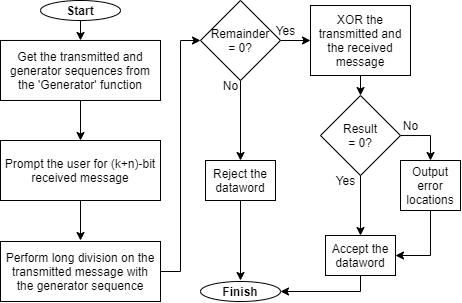

The diagram above was exported from draw.io. Its source (the exported page's mxGraphModel, read from the mxfile embedded in the PNG):
<mxGraphModel dx="716" dy="339" grid="1" gridSize="5" guides="1" tooltips="1" connect="1" arrows="1" fold="1" page="1" pageScale="1" pageWidth="1169" pageHeight="827" math="0" shadow="0">
  <root>
    <mxCell id="t7nQ8z17R7ymPundIXUX-0" />
    <mxCell id="t7nQ8z17R7ymPundIXUX-1" parent="t7nQ8z17R7ymPundIXUX-0" />
    <mxCell id="pw04bHkk1MKHOnuc0Nvn-0" style="edgeStyle=orthogonalEdgeStyle;rounded=0;orthogonalLoop=1;jettySize=auto;html=1;exitX=0.5;exitY=1;exitDx=0;exitDy=0;entryX=0.5;entryY=0;entryDx=0;entryDy=0;" edge="1" parent="t7nQ8z17R7ymPundIXUX-1" target="pw04bHkk1MKHOnuc0Nvn-35">
      <mxGeometry relative="1" as="geometry">
        <mxPoint x="400" y="200.00000000000003" as="sourcePoint" />
        <mxPoint x="400" y="235.02999999999997" as="targetPoint" />
      </mxGeometry>
    </mxCell>
    <mxCell id="pw04bHkk1MKHOnuc0Nvn-2" style="edgeStyle=orthogonalEdgeStyle;rounded=0;orthogonalLoop=1;jettySize=auto;html=1;exitX=1;exitY=0.5;exitDx=0;exitDy=0;entryX=0;entryY=0.5;entryDx=0;entryDy=0;" edge="1" parent="t7nQ8z17R7ymPundIXUX-1" target="pw04bHkk1MKHOnuc0Nvn-5">
      <mxGeometry relative="1" as="geometry">
        <mxPoint x="440" y="160.00000000000003" as="sourcePoint" />
        <mxPoint x="470" y="160.00000000000003" as="targetPoint" />
      </mxGeometry>
    </mxCell>
    <mxCell id="SULRG_51QRTmBCCU1KFn-12" style="edgeStyle=orthogonalEdgeStyle;rounded=0;orthogonalLoop=1;jettySize=auto;html=1;exitX=0.5;exitY=1;exitDx=0;exitDy=0;entryX=0.5;entryY=0;entryDx=0;entryDy=0;" parent="t7nQ8z17R7ymPundIXUX-1" source="SULRG_51QRTmBCCU1KFn-13" edge="1">
      <mxGeometry relative="1" as="geometry">
        <mxPoint x="240" y="159.97000000000003" as="targetPoint" />
      </mxGeometry>
    </mxCell>
    <mxCell id="SULRG_51QRTmBCCU1KFn-13" value="&lt;b&gt;Start&lt;/b&gt;" style="ellipse;whiteSpace=wrap;html=1;" parent="t7nQ8z17R7ymPundIXUX-1" vertex="1">
      <mxGeometry x="200" y="120" width="80" height="20" as="geometry" />
    </mxCell>
    <mxCell id="SULRG_51QRTmBCCU1KFn-15" style="edgeStyle=orthogonalEdgeStyle;rounded=0;orthogonalLoop=1;jettySize=auto;html=1;exitX=0.5;exitY=1;exitDx=0;exitDy=0;entryX=0.5;entryY=0;entryDx=0;entryDy=0;" parent="t7nQ8z17R7ymPundIXUX-1" edge="1">
      <mxGeometry relative="1" as="geometry">
        <mxPoint x="240" y="219.97000000000003" as="sourcePoint" />
        <mxPoint x="240" y="260" as="targetPoint" />
      </mxGeometry>
    </mxCell>
    <mxCell id="SULRG_51QRTmBCCU1KFn-17" style="edgeStyle=orthogonalEdgeStyle;rounded=0;orthogonalLoop=1;jettySize=auto;html=1;exitX=0.5;exitY=1;exitDx=0;exitDy=0;entryX=0.5;entryY=0;entryDx=0;entryDy=0;" parent="t7nQ8z17R7ymPundIXUX-1" edge="1">
      <mxGeometry relative="1" as="geometry">
        <mxPoint x="240" y="360" as="targetPoint" />
        <mxPoint x="240" y="320" as="sourcePoint" />
      </mxGeometry>
    </mxCell>
    <mxCell id="pw04bHkk1MKHOnuc0Nvn-30" style="edgeStyle=orthogonalEdgeStyle;rounded=0;orthogonalLoop=1;jettySize=auto;html=1;exitX=1;exitY=0.5;exitDx=0;exitDy=0;entryX=0;entryY=0.5;entryDx=0;entryDy=0;" edge="1" parent="t7nQ8z17R7ymPundIXUX-1" source="rxP0wl8fCMfgt8gesfht-0" target="pw04bHkk1MKHOnuc0Nvn-28">
      <mxGeometry relative="1" as="geometry" />
    </mxCell>
    <mxCell id="rxP0wl8fCMfgt8gesfht-0" value="Perform long division on the transmitted message with&lt;br&gt;the generator sequence" style="rounded=0;whiteSpace=wrap;html=1;" parent="t7nQ8z17R7ymPundIXUX-1" vertex="1">
      <mxGeometry x="160" y="361" width="160" height="60" as="geometry" />
    </mxCell>
    <mxCell id="pw04bHkk1MKHOnuc0Nvn-33" style="edgeStyle=orthogonalEdgeStyle;rounded=0;orthogonalLoop=1;jettySize=auto;html=1;exitX=0.5;exitY=1;exitDx=0;exitDy=0;" edge="1" parent="t7nQ8z17R7ymPundIXUX-1" source="pw04bHkk1MKHOnuc0Nvn-35">
      <mxGeometry relative="1" as="geometry">
        <mxPoint x="400" y="400" as="targetPoint" />
        <mxPoint x="400" y="285.03" as="sourcePoint" />
      </mxGeometry>
    </mxCell>
    <mxCell id="WbO2-R6xEXYnaYiQElb3-0" value="Yes" style="text;html=1;align=center;verticalAlign=middle;resizable=0;points=[];autosize=1;" parent="t7nQ8z17R7ymPundIXUX-1" vertex="1">
      <mxGeometry x="430" y="139.97" width="30" height="20" as="geometry" />
    </mxCell>
    <mxCell id="WbO2-R6xEXYnaYiQElb3-1" value="No" style="text;html=1;align=center;verticalAlign=middle;resizable=0;points=[];autosize=1;" parent="t7nQ8z17R7ymPundIXUX-1" vertex="1">
      <mxGeometry x="375" y="195.03" width="30" height="20" as="geometry" />
    </mxCell>
    <mxCell id="pUjPWCIZD-N4XUBFTkYj-1" value="Get the transmitted and generator sequences from the 'Generator' function" style="rounded=0;whiteSpace=wrap;html=1;" vertex="1" parent="t7nQ8z17R7ymPundIXUX-1">
      <mxGeometry x="160" y="159.97" width="160" height="60" as="geometry" />
    </mxCell>
    <mxCell id="qFX7d6JIGpZqrUALaLbE-0" value="Prompt the user for (k+n)-bit received message" style="rounded=0;whiteSpace=wrap;html=1;" vertex="1" parent="t7nQ8z17R7ymPundIXUX-1">
      <mxGeometry x="160" y="260" width="160" height="60" as="geometry" />
    </mxCell>
    <mxCell id="pw04bHkk1MKHOnuc0Nvn-10" style="edgeStyle=orthogonalEdgeStyle;rounded=0;orthogonalLoop=1;jettySize=auto;html=1;exitX=1;exitY=0.5;exitDx=0;exitDy=0;entryX=0.5;entryY=0;entryDx=0;entryDy=0;" edge="1" parent="t7nQ8z17R7ymPundIXUX-1" source="pw04bHkk1MKHOnuc0Nvn-1" target="pw04bHkk1MKHOnuc0Nvn-21">
      <mxGeometry relative="1" as="geometry">
        <mxPoint x="603" y="280.03" as="targetPoint" />
        <Array as="points">
          <mxPoint x="590" y="255" />
        </Array>
      </mxGeometry>
    </mxCell>
    <mxCell id="pw04bHkk1MKHOnuc0Nvn-22" style="edgeStyle=orthogonalEdgeStyle;rounded=0;orthogonalLoop=1;jettySize=auto;html=1;exitX=0.5;exitY=1;exitDx=0;exitDy=0;" edge="1" parent="t7nQ8z17R7ymPundIXUX-1" source="pw04bHkk1MKHOnuc0Nvn-1" target="pw04bHkk1MKHOnuc0Nvn-20">
      <mxGeometry relative="1" as="geometry" />
    </mxCell>
    <mxCell id="pw04bHkk1MKHOnuc0Nvn-1" value="Result&lt;br&gt;= 0?" style="rhombus;whiteSpace=wrap;html=1;labelPosition=center;verticalLabelPosition=middle;align=center;verticalAlign=middle;" vertex="1" parent="t7nQ8z17R7ymPundIXUX-1">
      <mxGeometry x="480" y="215.03" width="80" height="80" as="geometry" />
    </mxCell>
    <mxCell id="pw04bHkk1MKHOnuc0Nvn-24" style="edgeStyle=orthogonalEdgeStyle;rounded=0;orthogonalLoop=1;jettySize=auto;html=1;exitX=0.5;exitY=1;exitDx=0;exitDy=0;entryX=0.5;entryY=0;entryDx=0;entryDy=0;" edge="1" parent="t7nQ8z17R7ymPundIXUX-1" source="pw04bHkk1MKHOnuc0Nvn-5" target="pw04bHkk1MKHOnuc0Nvn-1">
      <mxGeometry relative="1" as="geometry" />
    </mxCell>
    <mxCell id="pw04bHkk1MKHOnuc0Nvn-5" value="XOR the transmitted and the received message" style="rounded=0;whiteSpace=wrap;html=1;" vertex="1" parent="t7nQ8z17R7ymPundIXUX-1">
      <mxGeometry x="470" y="125.02000000000001" width="100" height="69.97" as="geometry" />
    </mxCell>
    <mxCell id="pw04bHkk1MKHOnuc0Nvn-34" style="edgeStyle=orthogonalEdgeStyle;rounded=0;orthogonalLoop=1;jettySize=auto;html=1;exitX=0.5;exitY=1;exitDx=0;exitDy=0;entryX=1;entryY=0.5;entryDx=0;entryDy=0;" edge="1" parent="t7nQ8z17R7ymPundIXUX-1" source="pw04bHkk1MKHOnuc0Nvn-20" target="pw04bHkk1MKHOnuc0Nvn-32">
      <mxGeometry relative="1" as="geometry">
        <Array as="points">
          <mxPoint x="520" y="411" />
        </Array>
      </mxGeometry>
    </mxCell>
    <mxCell id="pw04bHkk1MKHOnuc0Nvn-20" value="Accept the dataword" style="rounded=0;whiteSpace=wrap;html=1;" vertex="1" parent="t7nQ8z17R7ymPundIXUX-1">
      <mxGeometry x="485" y="355" width="70" height="40" as="geometry" />
    </mxCell>
    <mxCell id="pw04bHkk1MKHOnuc0Nvn-23" style="edgeStyle=orthogonalEdgeStyle;rounded=0;orthogonalLoop=1;jettySize=auto;html=1;exitX=0.5;exitY=1;exitDx=0;exitDy=0;entryX=1;entryY=0.5;entryDx=0;entryDy=0;" edge="1" parent="t7nQ8z17R7ymPundIXUX-1" source="pw04bHkk1MKHOnuc0Nvn-21" target="pw04bHkk1MKHOnuc0Nvn-20">
      <mxGeometry relative="1" as="geometry" />
    </mxCell>
    <mxCell id="pw04bHkk1MKHOnuc0Nvn-21" value="Output&lt;br&gt;error locations" style="rounded=0;whiteSpace=wrap;html=1;" vertex="1" parent="t7nQ8z17R7ymPundIXUX-1">
      <mxGeometry x="560" y="280" width="60" height="50" as="geometry" />
    </mxCell>
    <mxCell id="pw04bHkk1MKHOnuc0Nvn-28" value="Remainder&lt;br&gt;= 0?" style="rhombus;whiteSpace=wrap;html=1;labelPosition=center;verticalLabelPosition=middle;align=center;verticalAlign=middle;" vertex="1" parent="t7nQ8z17R7ymPundIXUX-1">
      <mxGeometry x="360" y="120" width="80" height="80" as="geometry" />
    </mxCell>
    <mxCell id="pw04bHkk1MKHOnuc0Nvn-32" value="&lt;b&gt;Finish&lt;/b&gt;" style="ellipse;whiteSpace=wrap;html=1;" vertex="1" parent="t7nQ8z17R7ymPundIXUX-1">
      <mxGeometry x="360" y="400.99999999999994" width="80" height="20" as="geometry" />
    </mxCell>
    <mxCell id="pw04bHkk1MKHOnuc0Nvn-35" value="Reject the dataword" style="rounded=0;whiteSpace=wrap;html=1;" vertex="1" parent="t7nQ8z17R7ymPundIXUX-1">
      <mxGeometry x="365" y="280" width="70" height="40" as="geometry" />
    </mxCell>
    <mxCell id="pw04bHkk1MKHOnuc0Nvn-38" value="No" style="text;html=1;align=center;verticalAlign=middle;resizable=0;points=[];autosize=1;" vertex="1" parent="t7nQ8z17R7ymPundIXUX-1">
      <mxGeometry x="555" y="235" width="30" height="20" as="geometry" />
    </mxCell>
    <mxCell id="pw04bHkk1MKHOnuc0Nvn-39" value="Yes" style="text;html=1;align=center;verticalAlign=middle;resizable=0;points=[];autosize=1;" vertex="1" parent="t7nQ8z17R7ymPundIXUX-1">
      <mxGeometry x="490" y="290" width="30" height="20" as="geometry" />
    </mxCell>
  </root>
</mxGraphModel>